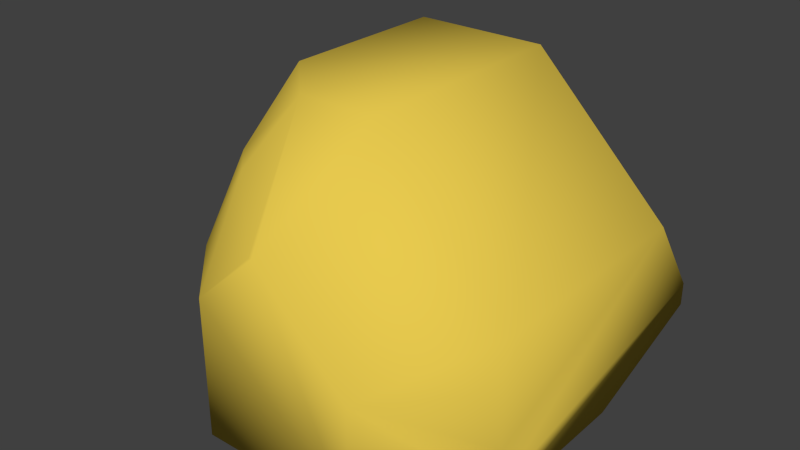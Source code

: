 # Source: rock_3_.blend  (saved by Blender 2.74.0; exported with 4.5.12 LTS)
import bpy
from mathutils import Matrix  # noqa: F401  (used for matrix-valued properties, if any)

bpy.ops.wm.read_factory_settings(use_empty=True)
scene = bpy.context.scene
scene.name = 'Scene'

# ---- collections
col_collection_1 = bpy.data.collections.new('Collection 1'); scene.collection.children.link(col_collection_1)

# ---- materials (node trees are filled in below, after node groups)
mat_material = bpy.data.materials.new('Material')
mat_material.alpha_threshold = 0.0
mat_material.use_transparent_shadow = False
mat_material.diffuse_color = (0.8, 0.5857, 0.07686, 1.0)
mat_material.roughness = 0.5
mat_material.specular_intensity = 0.0
mat_material.line_color = (0.0, 0.0, 0.0, 1.0)

# ---- material node trees

# ---- world
world_world = bpy.data.worlds.new('World'); scene.world = world_world
world_world.color = (0.05088, 0.05088, 0.05088)
world_world.use_sun_shadow = False
world_world.sun_shadow_jitter_overblur = 0.0
world_world.cycles.sampling_method = 'MANUAL'
world_world.cycles.sample_map_resolution = 256

# ---- meshes
me_cube_001 = bpy.data.meshes.new('Cube.001')
me_cube_001.from_pydata([(-0.3544, -1.047, -0.8255), (-1.186, -0.2156, -0.8255), (-1.186, 1.256, -0.5307), (-1.186, 0.4249, -0.8255), (1.117, 0.4249, -0.8255), (1.117, 1.256, -0.5307), (-0.1773, -0.4678, 0.9409), (1.117, -0.4678, 0.1097), (0.286, -0.4678, 0.9409), (0.04623, -1.047, 0.3619), (-0.5178, -0.1273, 0.9409), (-1.186, -0.2156, -0.436), (-1.186, 0.5405, 0.2731), (0.286, 0.901, 0.9409), (0.139, 1.256, 0.5858), (1.117, 1.256, -0.3924), (1.117, 0.901, 0.1097), (-1.186, 0.901, 0.2731), (-1.186, 1.256, -0.229), (-0.3707, 1.256, 0.5858), (-0.5178, 0.901, 0.9409), (-0.2737, -0.7829, 0.6257), (-0.3544, -1.047, 0.002874), (0.02725, -1.047, 0.3619), (-0.7467, -0.6544, 0.002874), (-0.447, -0.6097, 0.6257), (1.117, -0.5394, -0.7301), (0.6099, -1.047, -0.8255), (1.117, -0.5305, -0.8255), (0.6099, -1.047, -0.2017), (1.117, -0.5394, -0.4958), (1.117, -0.6325, -0.1233)], [], [(5, 15, 26, 28, 4), (13, 8, 7, 16), (29, 9, 23, 22, 0, 27), (4, 3, 2, 5), (11, 12, 17, 18, 2, 3, 1), (8, 13, 20, 10, 6), (10, 20, 17, 12), (26, 15, 16, 30), (7, 31, 30, 16), (0, 22, 24, 11, 1), (8, 6, 21, 23, 9), (11, 24, 25, 10, 12), (15, 14, 13, 16), (19, 18, 17, 20), (14, 19, 20, 13), (5, 2, 18, 15), (15, 18, 19, 14), (9, 29, 31, 7, 8), (21, 22, 23), (24, 22, 21, 25), (25, 21, 6, 10), (26, 27, 28), (29, 30, 31), (26, 30, 29, 27), (0, 1, 3, 4, 28, 27)])
me_cube_001.polygons.foreach_set('use_smooth', [True] * 25)
me_cube_001.materials.append(mat_material)
me_cube_001.use_remesh_preserve_volume = False
me_cube_001.use_remesh_preserve_attributes = False
me_cube_001.use_mirror_vertex_groups = False
me_cube_001.update()

# ---- objects
ob_cube_001 = bpy.data.objects.new('Cube.001', me_cube_001)

# ---- transforms, parenting, visibility, modifiers, constraints
ob_cube_001.location = (0.08154, 0.01051, 1.195)
ob_cube_001.lineart.crease_threshold = 0.0

# ---- collection membership
col_collection_1.objects.link(ob_cube_001)

# ---- scene / render settings (as saved in the file)
scene.frame_start = 1; scene.frame_end = 250; scene.frame_set(1)
scene.render.engine = 'BLENDER_EEVEE_NEXT'
scene.render.resolution_percentage = 50
scene.render.dither_intensity = 0.0
scene.cycles.use_denoising = False
scene.cycles.samples = 10
scene.cycles.sampling_pattern = 'TABULATED_SOBOL'
scene.cycles.light_sampling_threshold = 0.0
scene.cycles.use_adaptive_sampling = False
scene.cycles.use_light_tree = False
scene.cycles.blur_glossy = 0.0
scene.cycles.pixel_filter_type = 'GAUSSIAN'
scene.cycles.sample_clamp_indirect = 0.0
scene.view_settings.view_transform = 'Standard'
bpy.context.view_layer.update()

# ---- added for rendering (the .blend has no active camera and no usable light): camera, sun
cam_auto = bpy.data.cameras.new('AutoCamera')
cam_auto.lens = 50.0
cam_auto.sensor_width = 36.0
cam_auto.clip_end = 1000.0
ob_auto_camera = bpy.data.objects.new('AutoCamera', cam_auto)
scene.collection.objects.link(ob_auto_camera)
ob_auto_camera.location = (3.4751, -3.99813, 3.99515)
ob_auto_camera.rotation_euler = (1.09748, -7.21219e-08, 0.694738)
scene.camera = ob_auto_camera
light_auto_sun = bpy.data.lights.new('AutoSun', 'SUN')
light_auto_sun.energy = 3.0
light_auto_sun.angle = 0.0523599
ob_auto_sun = bpy.data.objects.new('AutoSun', light_auto_sun)
scene.collection.objects.link(ob_auto_sun)
ob_auto_sun.rotation_euler = (0.872665, 0.174533, 0.523599)
bpy.context.view_layer.update()
